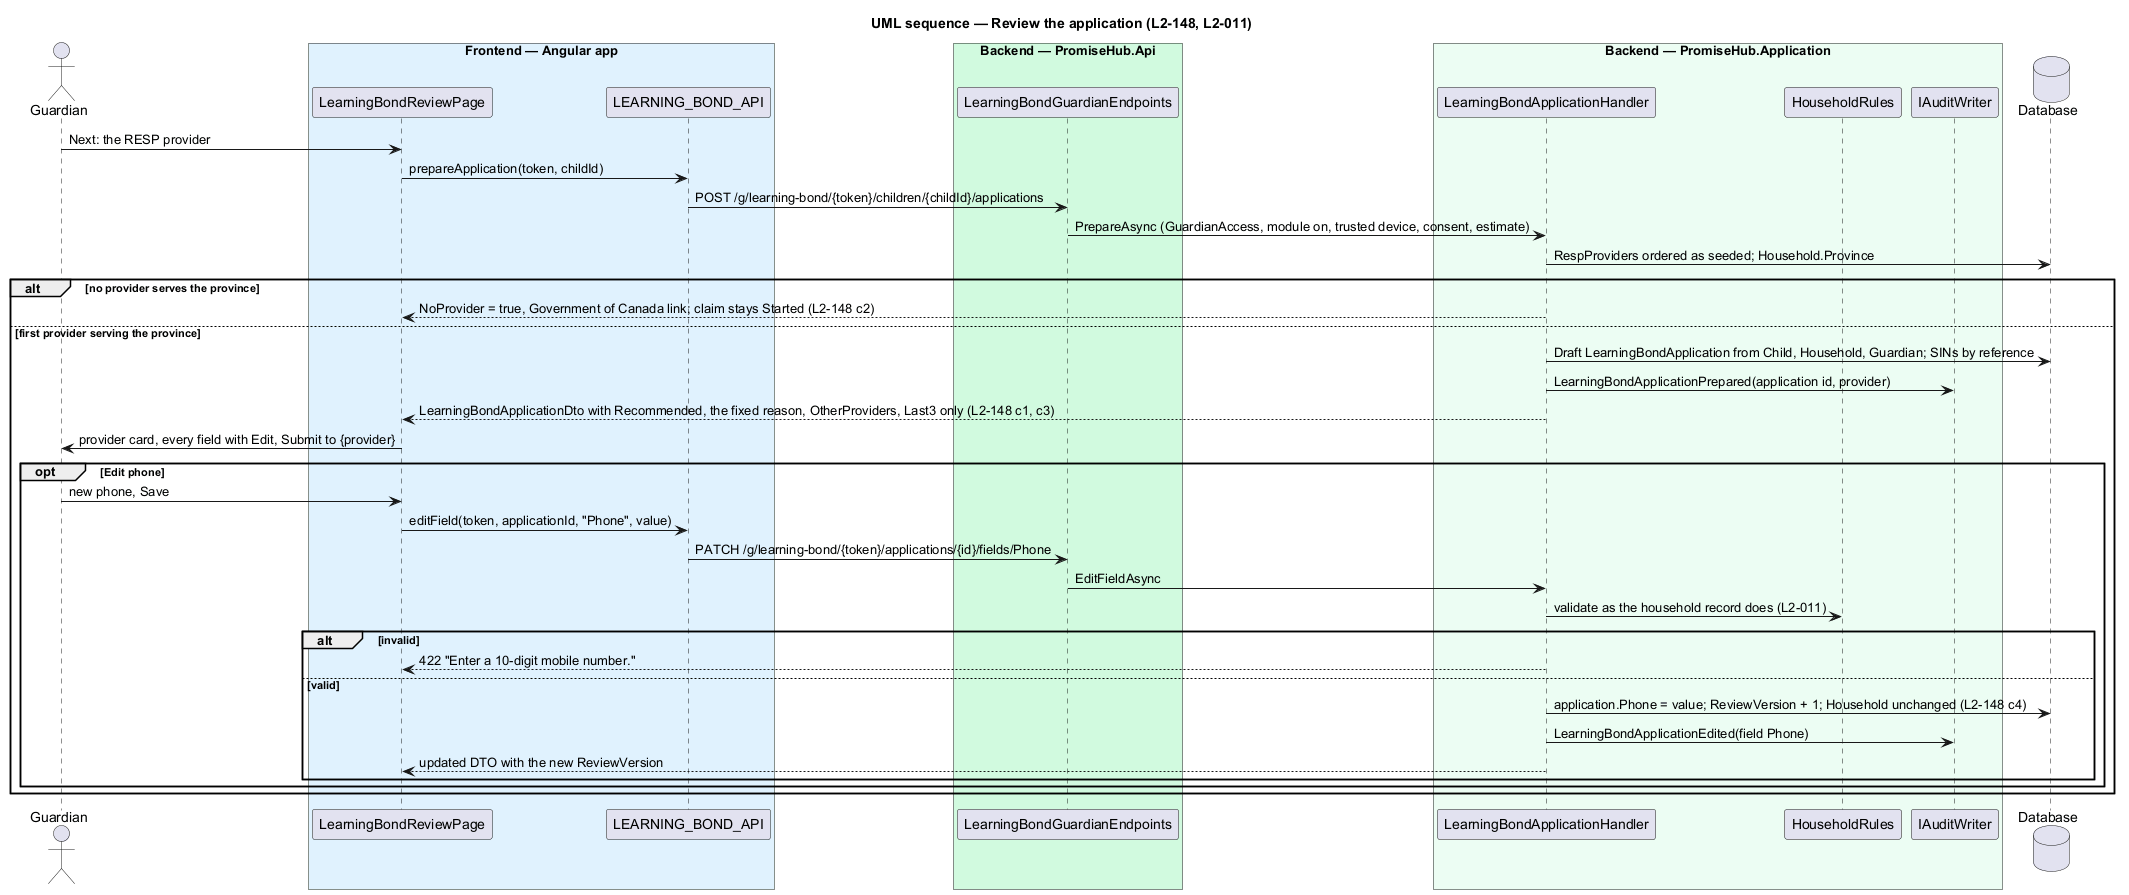

The diagram above was rendered by PlantUML. Its source (embedded in the PNG):
@startuml
title UML sequence — Review the application (L2-148, L2-011)
skinparam backgroundColor #FFFFFF
skinparam shadowing false
skinparam defaultFontName Arial
actor "Guardian" as g
box "Frontend — Angular app" #E0F2FE
participant LearningBondReviewPage as page
participant LEARNING_BOND_API as client
end box
box "Backend — PromiseHub.Api" #D1FADF
participant LearningBondGuardianEndpoints as api
end box
box "Backend — PromiseHub.Application" #ECFDF3
participant LearningBondApplicationHandler as h
participant HouseholdRules as rules
participant IAuditWriter as audit
end box
database "Database" as db
g -> page : Next: the RESP provider
page -> client : prepareApplication(token, childId)
client -> api : POST /g/learning-bond/{token}/children/{childId}/applications
api -> h : PrepareAsync (GuardianAccess, module on, trusted device, consent, estimate)
h -> db : RespProviders ordered as seeded; Household.Province
alt no provider serves the province
  h --> page : NoProvider = true, Government of Canada link; claim stays Started (L2-148 c2)
else first provider serving the province
  h -> db : Draft LearningBondApplication from Child, Household, Guardian; SINs by reference
  h -> audit : LearningBondApplicationPrepared(application id, provider)
  h --> page : LearningBondApplicationDto with Recommended, the fixed reason, OtherProviders, Last3 only (L2-148 c1, c3)
  page -> g : provider card, every field with Edit, Submit to {provider}
  opt Edit phone
    g -> page : new phone, Save
    page -> client : editField(token, applicationId, "Phone", value)
    client -> api : PATCH /g/learning-bond/{token}/applications/{id}/fields/Phone
    api -> h : EditFieldAsync
    h -> rules : validate as the household record does (L2-011)
    alt invalid
      h --> page : 422 "Enter a 10-digit mobile number."
    else valid
      h -> db : application.Phone = value; ReviewVersion + 1; Household unchanged (L2-148 c4)
      h -> audit : LearningBondApplicationEdited(field Phone)
      h --> page : updated DTO with the new ReviewVersion
    end
  end
end
@enduml